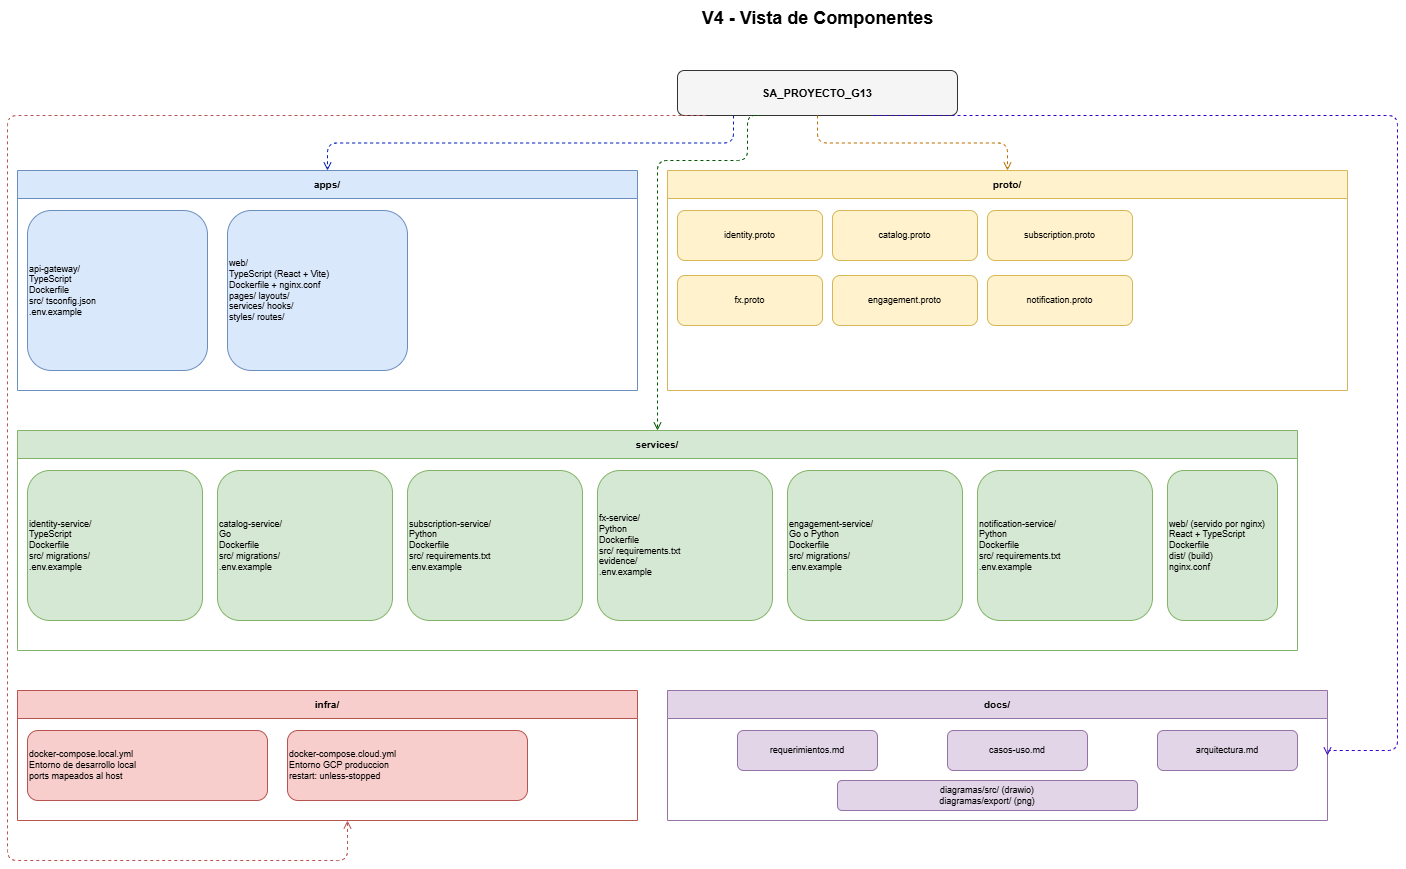

The diagram above was exported from draw.io. Its source (the exported page's mxGraphModel, read from the mxfile embedded in the PNG):
<mxGraphModel dx="1414" dy="777" grid="1" gridSize="10" guides="1" tooltips="1" connect="1" arrows="1" fold="1" page="1" pageScale="1" pageWidth="1654" pageHeight="1169" math="0" shadow="0">
  <root>
    <mxCell id="0" />
    <mxCell id="1" parent="0" />
    <mxCell id="titulo" parent="1" style="text;html=1;strokeColor=none;fillColor=none;align=center;verticalAlign=middle;fontSize=18;fontStyle=1;" value="V4 - Vista de Componentes" vertex="1">
      <mxGeometry height="35" width="1060" x="300" y="20" as="geometry" />
    </mxCell>
    <mxCell id="repo" parent="1" style="rounded=1;whiteSpace=wrap;html=1;fillColor=#f5f5f5;strokeColor=#333333;fontStyle=1;fontSize=11;" value="SA_PROYECTO_G13" vertex="1">
      <mxGeometry height="45" width="280" x="690" y="90" as="geometry" />
    </mxCell>
    <mxCell id="apps" parent="1" style="swimlane;startSize=28;fillColor=#dae8fc;strokeColor=#6c8ebf;fontStyle=1;fontSize=10;" value="apps/" vertex="1">
      <mxGeometry height="220" width="620" x="30" y="190" as="geometry" />
    </mxCell>
    <mxCell id="app-gw" parent="1" style="rounded=1;whiteSpace=wrap;html=1;fillColor=#dae8fc;strokeColor=#6c8ebf;fontSize=9;align=left;" value="api-gateway/&#10;TypeScript&#10;Dockerfile&#10;src/ tsconfig.json&#10;.env.example" vertex="1">
      <mxGeometry height="160" width="180" x="40" y="230" as="geometry" />
    </mxCell>
    <mxCell id="app-web" parent="1" style="rounded=1;whiteSpace=wrap;html=1;fillColor=#dae8fc;strokeColor=#6c8ebf;fontSize=9;align=left;" value="web/&#10;TypeScript (React + Vite)&#10;Dockerfile + nginx.conf&#10;pages/ layouts/&#10;services/ hooks/&#10;styles/ routes/" vertex="1">
      <mxGeometry height="160" width="180" x="240" y="230" as="geometry" />
    </mxCell>
    <mxCell id="services" parent="1" style="swimlane;startSize=28;fillColor=#d5e8d4;strokeColor=#82b366;fontStyle=1;fontSize=10;" value="services/" vertex="1">
      <mxGeometry height="220" width="1280" x="30" y="450" as="geometry" />
    </mxCell>
    <mxCell id="svc-id" parent="1" style="rounded=1;whiteSpace=wrap;html=1;fillColor=#d5e8d4;strokeColor=#82b366;fontSize=9;align=left;" value="identity-service/&#10;TypeScript&#10;Dockerfile&#10;src/ migrations/&#10;.env.example" vertex="1">
      <mxGeometry height="150" width="175" x="40" y="490" as="geometry" />
    </mxCell>
    <mxCell id="svc-cat" parent="1" style="rounded=1;whiteSpace=wrap;html=1;fillColor=#d5e8d4;strokeColor=#82b366;fontSize=9;align=left;" value="catalog-service/&#10;Go&#10;Dockerfile&#10;src/ migrations/&#10;.env.example" vertex="1">
      <mxGeometry height="150" width="175" x="230" y="490" as="geometry" />
    </mxCell>
    <mxCell id="svc-sub" parent="1" style="rounded=1;whiteSpace=wrap;html=1;fillColor=#d5e8d4;strokeColor=#82b366;fontSize=9;align=left;" value="subscription-service/&#10;Python&#10;Dockerfile&#10;src/ requirements.txt&#10;.env.example" vertex="1">
      <mxGeometry height="150" width="175" x="420" y="490" as="geometry" />
    </mxCell>
    <mxCell id="svc-fx" parent="1" style="rounded=1;whiteSpace=wrap;html=1;fillColor=#d5e8d4;strokeColor=#82b366;fontSize=9;align=left;" value="fx-service/&#10;Python&#10;Dockerfile&#10;src/ requirements.txt&#10;evidence/&#10;.env.example" vertex="1">
      <mxGeometry height="150" width="175" x="610" y="490" as="geometry" />
    </mxCell>
    <mxCell id="svc-eng" parent="1" style="rounded=1;whiteSpace=wrap;html=1;fillColor=#d5e8d4;strokeColor=#82b366;fontSize=9;align=left;" value="engagement-service/&#10;Go o Python&#10;Dockerfile&#10;src/ migrations/&#10;.env.example" vertex="1">
      <mxGeometry height="150" width="175" x="800" y="490" as="geometry" />
    </mxCell>
    <mxCell id="svc-not" parent="1" style="rounded=1;whiteSpace=wrap;html=1;fillColor=#d5e8d4;strokeColor=#82b366;fontSize=9;align=left;" value="notification-service/&#10;Python&#10;Dockerfile&#10;src/ requirements.txt&#10;.env.example" vertex="1">
      <mxGeometry height="150" width="175" x="990" y="490" as="geometry" />
    </mxCell>
    <mxCell id="svc-web2" parent="1" style="rounded=1;whiteSpace=wrap;html=1;fillColor=#d5e8d4;strokeColor=#82b366;fontSize=9;align=left;" value="web/ (servido por nginx)&#10;React + TypeScript&#10;Dockerfile&#10;dist/ (build)&#10;nginx.conf" vertex="1">
      <mxGeometry height="150" width="110" x="1180" y="490" as="geometry" />
    </mxCell>
    <mxCell id="proto-folder" parent="1" style="swimlane;startSize=28;fillColor=#fff2cc;strokeColor=#d6b656;fontStyle=1;fontSize=10;" value="proto/" vertex="1">
      <mxGeometry height="220" width="680" x="680" y="190" as="geometry" />
    </mxCell>
    <mxCell id="p-id" parent="1" style="rounded=1;whiteSpace=wrap;html=1;fillColor=#fff2cc;strokeColor=#d6b656;fontSize=9;" value="identity.proto" vertex="1">
      <mxGeometry height="50" width="145" x="690" y="230" as="geometry" />
    </mxCell>
    <mxCell id="p-cat" parent="1" style="rounded=1;whiteSpace=wrap;html=1;fillColor=#fff2cc;strokeColor=#d6b656;fontSize=9;" value="catalog.proto" vertex="1">
      <mxGeometry height="50" width="145" x="845" y="230" as="geometry" />
    </mxCell>
    <mxCell id="p-sub" parent="1" style="rounded=1;whiteSpace=wrap;html=1;fillColor=#fff2cc;strokeColor=#d6b656;fontSize=9;" value="subscription.proto" vertex="1">
      <mxGeometry height="50" width="145" x="1000" y="230" as="geometry" />
    </mxCell>
    <mxCell id="p-fx" parent="1" style="rounded=1;whiteSpace=wrap;html=1;fillColor=#fff2cc;strokeColor=#d6b656;fontSize=9;" value="fx.proto" vertex="1">
      <mxGeometry height="50" width="145" x="690" y="295" as="geometry" />
    </mxCell>
    <mxCell id="p-eng" parent="1" style="rounded=1;whiteSpace=wrap;html=1;fillColor=#fff2cc;strokeColor=#d6b656;fontSize=9;" value="engagement.proto" vertex="1">
      <mxGeometry height="50" width="145" x="845" y="295" as="geometry" />
    </mxCell>
    <mxCell id="p-not" parent="1" style="rounded=1;whiteSpace=wrap;html=1;fillColor=#fff2cc;strokeColor=#d6b656;fontSize=9;" value="notification.proto" vertex="1">
      <mxGeometry height="50" width="145" x="1000" y="295" as="geometry" />
    </mxCell>
    <mxCell id="infra-folder" parent="1" style="swimlane;startSize=28;fillColor=#f8cecc;strokeColor=#b85450;fontStyle=1;fontSize=10;" value="infra/" vertex="1">
      <mxGeometry height="130" width="620" x="30" y="710" as="geometry" />
    </mxCell>
    <mxCell id="inf-local" parent="1" style="rounded=1;whiteSpace=wrap;html=1;fillColor=#f8cecc;strokeColor=#b85450;fontSize=9;align=left;" value="docker-compose.local.yml&#10;Entorno de desarrollo local&#10;ports mapeados al host" vertex="1">
      <mxGeometry height="70" width="240" x="40" y="750" as="geometry" />
    </mxCell>
    <mxCell id="inf-cloud" parent="1" style="rounded=1;whiteSpace=wrap;html=1;fillColor=#f8cecc;strokeColor=#b85450;fontSize=9;align=left;" value="docker-compose.cloud.yml&#10;Entorno GCP produccion&#10;restart: unless-stopped" vertex="1">
      <mxGeometry height="70" width="240" x="300" y="750" as="geometry" />
    </mxCell>
    <mxCell id="docs-folder" parent="1" style="swimlane;startSize=28;fillColor=#e1d5e7;strokeColor=#9673a6;fontStyle=1;fontSize=10;" value="docs/" vertex="1">
      <mxGeometry height="130" width="660" x="680" y="710" as="geometry" />
    </mxCell>
    <mxCell id="doc-diag" parent="docs-folder" style="rounded=1;whiteSpace=wrap;html=1;fillColor=#e1d5e7;strokeColor=#9673a6;fontSize=9;" value="diagramas/src/ (drawio)&#10;diagramas/export/ (png)" vertex="1">
      <mxGeometry height="30" width="300" x="170" y="90" as="geometry" />
    </mxCell>
    <mxCell id="doc-arq" parent="docs-folder" style="rounded=1;whiteSpace=wrap;html=1;fillColor=#e1d5e7;strokeColor=#9673a6;fontSize=9;" value="arquitectura.md" vertex="1">
      <mxGeometry height="40" width="140" x="490" y="40" as="geometry" />
    </mxCell>
    <mxCell id="doc-cu" parent="docs-folder" style="rounded=1;whiteSpace=wrap;html=1;fillColor=#e1d5e7;strokeColor=#9673a6;fontSize=9;" value="casos-uso.md" vertex="1">
      <mxGeometry height="40" width="140" x="280" y="40" as="geometry" />
    </mxCell>
    <mxCell id="doc-req" parent="docs-folder" style="rounded=1;whiteSpace=wrap;html=1;fillColor=#e1d5e7;strokeColor=#9673a6;fontSize=9;" value="requerimientos.md" vertex="1">
      <mxGeometry height="40" width="140" x="70" y="40" as="geometry" />
    </mxCell>
    <mxCell id="e-repo-apps" edge="1" parent="1" source="repo" style="edgeStyle=orthogonalEdgeStyle;endArrow=open;endFill=0;html=1;strokeColor=#001DBC;dashed=1;fontSize=8;exitX=0.2;exitY=1;exitDx=0;exitDy=0;entryX=0.5;entryY=0;entryDx=0;entryDy=0;fillColor=#0050ef;" target="apps">
      <mxGeometry relative="1" as="geometry" />
    </mxCell>
    <mxCell id="e-repo-proto" edge="1" parent="1" source="repo" style="edgeStyle=orthogonalEdgeStyle;endArrow=open;endFill=0;html=1;strokeColor=#BD7000;dashed=1;fontSize=8;exitX=0.5;exitY=1;exitDx=0;exitDy=0;entryX=0.5;entryY=0;entryDx=0;entryDy=0;fillColor=#f0a30a;" target="proto-folder">
      <mxGeometry relative="1" as="geometry" />
    </mxCell>
    <mxCell id="e-repo-svc" edge="1" parent="1" source="repo" style="edgeStyle=orthogonalEdgeStyle;endArrow=open;endFill=0;html=1;strokeColor=#005700;dashed=1;fontSize=8;exitX=0.3;exitY=1;exitDx=0;exitDy=0;entryX=0.5;entryY=0;entryDx=0;entryDy=0;fillColor=#008a00;" target="services">
      <mxGeometry relative="1" as="geometry">
        <Array as="points">
          <mxPoint x="760" y="135" />
          <mxPoint x="760" y="180" />
          <mxPoint x="670" y="180" />
        </Array>
      </mxGeometry>
    </mxCell>
    <mxCell id="e-repo-infra" edge="1" parent="1" source="repo" style="edgeStyle=orthogonalEdgeStyle;endArrow=open;endFill=0;html=1;strokeColor=#b85450;dashed=1;fontSize=8;exitX=0.1;exitY=1;exitDx=0;exitDy=0;">
      <mxGeometry relative="1" as="geometry">
        <Array as="points">
          <mxPoint x="20" y="135" />
          <mxPoint x="20" y="880" />
          <mxPoint x="360" y="880" />
        </Array>
        <mxPoint x="360" y="840" as="targetPoint" />
      </mxGeometry>
    </mxCell>
    <mxCell id="e-repo-docs" edge="1" parent="1" source="repo" style="edgeStyle=orthogonalEdgeStyle;endArrow=open;endFill=0;html=1;strokeColor=#3700CC;dashed=1;fontSize=8;exitX=0.7;exitY=1;exitDx=0;exitDy=0;entryX=1;entryY=0.5;entryDx=0;entryDy=0;fillColor=#6a00ff;" target="docs-folder">
      <mxGeometry relative="1" as="geometry">
        <Array as="points">
          <mxPoint x="1410" y="135" />
          <mxPoint x="1410" y="770" />
          <mxPoint x="1340" y="770" />
        </Array>
        <mxPoint x="1410" y="790" as="targetPoint" />
      </mxGeometry>
    </mxCell>
  </root>
</mxGraphModel>